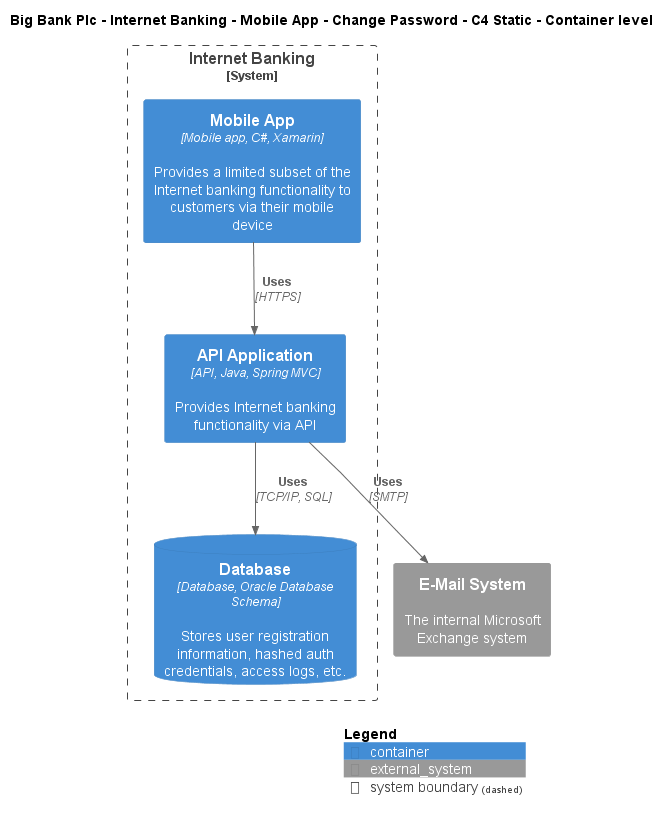

The diagram above was rendered by PlantUML. Its source (embedded in the PNG):
@startuml
!include ..\..\..\..\..\..\..\.c4s\C4_Container.puml

AddElementTag("c4interflow:lifecycle:new", $bgColor=green, $fontColor=#ffffff, $borderColor=green, $shadowing="False")
AddElementTag("c4interflow:lifecycle:changed", $bgColor=orange, $fontColor=#ffffff, $borderColor=orange, $shadowing="False")
AddElementTag("c4interflow:lifecycle:removed", $bgColor=red, $fontColor=#ffffff, $borderColor=red, $shadowing="False")

AddRelTag("c4interflow:lifecycle:new", $textColor=green, $lineColor=green)
AddRelTag("c4interflow:lifecycle:changed", $textColor=orange, $lineColor=orange)
AddRelTag("c4interflow:lifecycle:removed", $textColor=red, $lineColor=red)

SHOW_PERSON_PORTRAIT()
LAYOUT_TOP_DOWN()

skinparam linetype polyline

title Big Bank Plc - Internet Banking - Mobile App - Change Password - C4 Static - Container level


System_Boundary(BigBankPlc.SoftwareSystems.InternetBanking, "Internet Banking") {
    Container(BigBankPlc.SoftwareSystems.InternetBanking.Containers.MobileApp, "Mobile App", "Mobile app, C#, Xamarin", "Provides a limited subset of the Internet banking functionality to customers via their mobile device")
    Container(BigBankPlc.SoftwareSystems.InternetBanking.Containers.APIApplication, "API Application", "API, Java, Spring MVC", "Provides Internet banking functionality via API")
    ContainerDb(BigBankPlc.SoftwareSystems.InternetBanking.Containers.Database, "Database", "Database, Oracle Database Schema", "Stores user registration information, hashed auth credentials, access logs, etc.")
}
System_Ext(BigBankPlc.SoftwareSystems.EMailSystem, "E-Mail System", "The internal Microsoft Exchange system")

Rel(BigBankPlc.SoftwareSystems.InternetBanking.Containers.MobileApp, BigBankPlc.SoftwareSystems.InternetBanking.Containers.APIApplication, "Uses", "HTTPS", $tags="protocol:https")
Rel(BigBankPlc.SoftwareSystems.InternetBanking.Containers.APIApplication, BigBankPlc.SoftwareSystems.InternetBanking.Containers.Database, "Uses", "TCP/IP, SQL", $tags="protocol:tcp/ip, sql")
Rel(BigBankPlc.SoftwareSystems.InternetBanking.Containers.APIApplication, BigBankPlc.SoftwareSystems.EMailSystem, "Uses", "SMTP", $tags="protocol:smtp")


SHOW_LEGEND()
@enduml